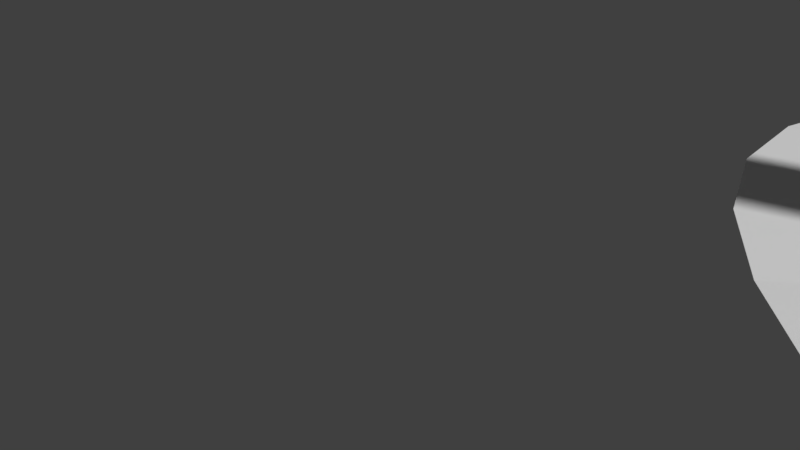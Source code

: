 # Source: Route03.blend  (saved by Blender 2.78.0; exported with 4.5.12 LTS)
import bpy
from mathutils import Matrix  # noqa: F401  (used for matrix-valued properties, if any)

bpy.ops.wm.read_factory_settings(use_empty=True)
scene = bpy.context.scene
scene.name = 'Scene'

# ---- collections
col_collection_1 = bpy.data.collections.new('Collection 1'); scene.collection.children.link(col_collection_1)

# ---- materials (node trees are filled in below, after node groups)
mat_track2 = bpy.data.materials.new('Track2')
mat_track2.alpha_threshold = 0.0
mat_track2.use_transparent_shadow = False
mat_track2.roughness = 0.5

# ---- material node trees

# ---- world
world_world = bpy.data.worlds.new('World'); scene.world = world_world
world_world.color = (0.05088, 0.05088, 0.05088)
world_world.use_sun_shadow = False
world_world.sun_shadow_jitter_overblur = 0.0
world_world.cycles.sampling_method = 'MANUAL'

# ---- cameras
cam_camera = bpy.data.cameras.new('Camera')
cam_camera.clip_end = 100.0
cam_camera.lens = 35.0
cam_camera.sensor_width = 32.0
cam_camera.sensor_height = 18.0
cam_camera.ortho_scale = 7.314
cam_camera.dof.focus_distance = 0.0
cam_camera.dof.aperture_fstop = 128.0

# ---- meshes
me_track2 = bpy.data.meshes.new('Track2')
me_track2.from_pydata([(32.0, -4.0, 0.0), (32.0, 4.0, 0.0), (-32.0, -4.0, 0.0), (-32.0, 4.0, 0.0), (-16.0, -4.0, 0.0), (0.0, -4.0, 0.0), (16.0, -4.0, 0.0), (16.0, 4.0, 0.0), (0.0, 4.0, 0.0), (-16.0, 4.0, 0.0), (8.0, 4.0, 0.0), (-8.0, -4.0, 0.0), (24.0, -4.0, 0.0), (24.0, 4.0, 0.0), (-8.0, 4.0, 0.0), (8.0, -4.0, 0.0), (-24.0, 4.0, 0.0), (-24.0, -4.0, 0.0)], [], [(0, 1, 13, 12), (6, 7, 10, 15), (5, 8, 14, 11), (4, 9, 16, 17), (15, 10, 8, 5), (12, 13, 7, 6), (11, 14, 9, 4), (17, 16, 3, 2)])
_uv = me_track2.uv_layers.new(name='UVMap')
_uv.uv.foreach_set('vector', [0.0, 0.0, 1.0, 0.0, 1.0, 0.125, 0.0, 0.125, 0.0, 0.25, 1.0, 0.25, 1.0, 0.375, 0.0, 0.375, 0.0, 0.5, 1.0, 0.5, 1.0, 0.625, 0.0, 0.625, 0.0, 0.75, 1.0, 0.75, 1.0, 0.875, 0.0, 0.875, 0.0, 0.375, 1.0, 0.375, 1.0, 0.5, 0.0, 0.5, 0.0, 0.125, 1.0, 0.125, 1.0, 0.25, 0.0, 0.25, 0.0, 0.625, 1.0, 0.625, 1.0, 0.75, 0.0, 0.75, 0.0, 0.875, 1.0, 0.875, 1.0, 1.0, 0.0, 1.0])
me_track2.materials.append(mat_track2)
me_track2.use_remesh_preserve_volume = False
me_track2.use_remesh_preserve_attributes = False
me_track2.use_mirror_vertex_groups = False
me_track2.update()

# ---- curves / text
cu_nurbspath = bpy.data.curves.new('NurbsPath', 'CURVE')
cu_nurbspath.dimensions = '3D'
_sp = cu_nurbspath.splines.new('NURBS'); _sp.points.add(8)
_sp.points.foreach_set('co', [44.78, 76.16, -10.2, 1.0, 26.34, 32.84, -3.579, 1.0, -7.64, 27.71, 2.87, 1.0, -40.78, 7.26, 3.568, 1.0, -11.03, -34.23, 0.7553, 1.0, 28.47, 1.743, -4.186, 1.0, 10.08, 20.77, -18.5, 1.0, -21.42, 44.97, -14.75, 1.0, -8.766, 90.5, -20.5, 1.0])
_sp.order_u = 5
_sp.order_v = 0
_sp.use_cyclic_u = True
cu_nurbspath.use_path = True
cu_nurbspath.use_path_clamp = True
cu_nurbspath.bevel_resolution = 0
cu_nurbspath.fill_mode = 'HALF'
cu_nurbspath.twist_mode = 'Z_UP'

# ---- objects
ob_nurbspath = bpy.data.objects.new('NurbsPath', cu_nurbspath)
ob_track2 = bpy.data.objects.new('Track2', me_track2)
ob_camera = bpy.data.objects.new('Camera', cam_camera)

# ---- transforms, parenting, visibility, modifiers, constraints
ob_nurbspath.location = (0.0, 0.0, 0.0)
ob_nurbspath.lineart.crease_threshold = 0.0
ob_track2.location = (0.0, 0.0, 0.0)
ob_track2.lineart.crease_threshold = 0.0
_m = ob_track2.modifiers.new('Array', 'ARRAY')
_m.fit_type = 'FIT_CURVE'
_m.curve = ob_nurbspath
_m.constant_offset_displace = (0.0, 0.0, 0.0)
_m = ob_track2.modifiers.new('Curve', 'CURVE')
_m.object = ob_nurbspath
ob_camera.location = (7.481, -6.508, 5.344)
ob_camera.rotation_euler = (1.109, 0.0, 0.8149)
ob_camera.lock_rotations_4d = False
ob_camera.empty_display_type = 'ARROWS'
ob_camera.color = (0.0, 0.0, 0.0, 0.0)
ob_camera.display_type = 'WIRE'
ob_camera.lineart.crease_threshold = 0.0

# ---- collection membership
col_collection_1.objects.link(ob_nurbspath)
col_collection_1.objects.link(ob_track2)
col_collection_1.objects.link(ob_camera)

# ---- scene / render settings (as saved in the file)
scene.camera = ob_camera
scene.frame_start = 1; scene.frame_end = 250; scene.frame_set(1)
scene.render.engine = 'BLENDER_EEVEE_NEXT'
scene.render.resolution_percentage = 50
scene.render.dither_intensity = 0.0
scene.cycles.use_denoising = False
scene.cycles.samples = 128
scene.cycles.sampling_pattern = 'TABULATED_SOBOL'
scene.cycles.light_sampling_threshold = 0.0
scene.cycles.use_adaptive_sampling = False
scene.cycles.use_light_tree = False
scene.cycles.blur_glossy = 0.0
scene.cycles.sample_clamp_indirect = 0.0
scene.view_settings.view_transform = 'Standard'
bpy.context.view_layer.update()

# ---- added for rendering (the .blend has no usable light): sun
light_auto_sun = bpy.data.lights.new('AutoSun', 'SUN')
light_auto_sun.energy = 3.0
light_auto_sun.angle = 0.0523599
ob_auto_sun = bpy.data.objects.new('AutoSun', light_auto_sun)
scene.collection.objects.link(ob_auto_sun)
ob_auto_sun.rotation_euler = (0.872665, 0.174533, 0.523599)
bpy.context.view_layer.update()
